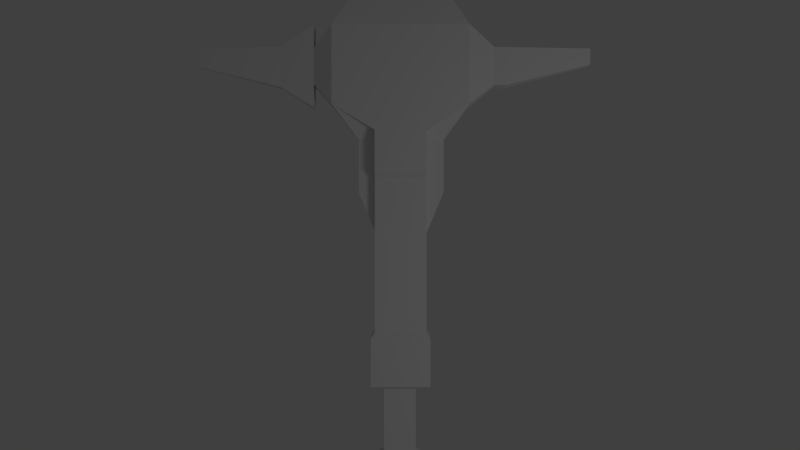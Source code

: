 # Source: drill.blend  (saved by Blender 2.62.0; exported with 4.5.12 LTS)
import bpy
from mathutils import Matrix  # noqa: F401  (used for matrix-valued properties, if any)

bpy.ops.wm.read_factory_settings(use_empty=True)
scene = bpy.context.scene
scene.name = 'Scene'

# ---- collections
col_collection_1 = bpy.data.collections.new('Collection 1'); scene.collection.children.link(col_collection_1)

# ---- materials (node trees are filled in below, after node groups)
mat_material_001 = bpy.data.materials.new('Material.001')
mat_material_001.alpha_threshold = 0.0
mat_material_001.use_transparent_shadow = False
mat_material_001.roughness = 0.5
mat_material_001.line_color = (0.0, 0.0, 0.0, 1.0)

# ---- material node trees

# ---- world
world_world = bpy.data.worlds.new('World'); scene.world = world_world
world_world.color = (0.05088, 0.05088, 0.05088)
world_world.use_sun_shadow = False
world_world.sun_shadow_jitter_overblur = 0.0
world_world.cycles.sampling_method = 'MANUAL'
world_world.cycles.sample_map_resolution = 256

# ---- cameras
cam_camera = bpy.data.cameras.new('Camera')
cam_camera.clip_end = 100.0
cam_camera.lens = 35.0
cam_camera.sensor_width = 32.0
cam_camera.sensor_height = 18.0
cam_camera.ortho_scale = 7.314
cam_camera.dof.focus_distance = 0.0
cam_camera.dof.aperture_fstop = 128.0

# ---- lights
light_lamp = bpy.data.lights.new('Lamp', 'POINT')
light_lamp.transmission_factor = 0.0
light_lamp.cutoff_distance = 30.0
light_lamp.energy = 100.0
light_lamp.shadow_buffer_clip_start = 1.001
light_lamp.shadow_soft_size = 1.0
light_lamp.shadow_maximum_resolution = 0.006
light_lamp.use_absolute_resolution = True
light_lamp.cycles.use_multiple_importance_sampling = False

# ---- meshes
me_cube = bpy.data.meshes.new('Cube')
me_cube.from_pydata([(1.296, -0.07124, -1.063), (1.296, -2.196, -1.063), (-1.296, -2.196, -1.063), (-1.296, -0.07124, -1.063), (1.296, -0.07124, 1.063), (1.296, -2.196, 1.063), (-1.296, -2.196, 1.063), (-1.296, -0.07124, 1.063), (-1.296, -0.07124, 1.063), (1.296, -0.07124, 1.063), (-1.296, -0.07124, -1.063), (1.296, -0.07124, -1.063), (1.129, 0.1675, -0.9256), (-1.129, 0.1675, -0.9256), (1.129, 0.1675, 0.9256), (-1.129, 0.1675, 0.9256), (-1.129, 6.911, 0.9256), (1.129, 6.911, 0.9256), (-1.129, 6.911, -0.9256), (1.129, 6.911, -0.9256), (1.129, 7.149, -1.168), (-1.129, 7.149, -1.168), (1.129, 7.149, 1.168), (-1.129, 7.149, 1.168), (-1.129, 8.999, 1.168), (1.129, 8.999, 1.168), (-1.129, 8.999, -1.168), (1.129, 8.999, -1.168), (-2.998, 13.59, 1.168), (2.998, 13.59, 1.168), (-2.998, 13.59, -1.168), (2.998, 13.59, -1.168), (1.762, 15.56, -0.6869), (-1.762, 15.56, -0.6869), (1.762, 15.56, 0.6869), (-1.762, 15.56, 0.6869), (4.131, 12.7, -0.5643), (4.131, 12.7, 0.5643), (4.131, 11.03, 0.5643), (4.131, 11.03, -0.5643), (4.669, 11.03, -0.5643), (4.669, 11.03, 0.5643), (4.669, 12.7, 0.5643), (4.669, 12.7, -0.5643), (8.428, 12.7, -0.2401), (8.428, 12.7, 0.2401), (8.428, 11.99, 0.2401), (8.428, 11.99, -0.2401), (-3.833, 12.66, -0.5362), (-3.833, 12.66, 0.5362), (-3.833, 11.07, 0.5362), (-3.833, 11.07, -0.5362), (-3.833, 10.06, -0.5362), (-3.833, 10.06, 0.5362), (-3.833, 13.67, 0.5362), (-3.833, 13.67, -0.5362), (-5.325, 12.75, -0.3738), (-5.325, 12.75, 0.3738), (-5.325, 10.98, 0.3738), (-5.325, 10.98, -0.3738), (-8.965, 11.9, -0.1309), (-8.965, 11.9, 0.1309), (-8.965, 12.78, 0.1309), (-8.965, 12.78, -0.1309), (1.898, 6.288, -0.5233), (0.0259, 1.828, -0.5233), (-1.846, 6.288, -0.5233), (1.898, 6.288, 0.5252), (0.0259, 1.828, 0.5252), (-1.846, 6.288, 0.5252), (-1.846, 8.615, 0.5252), (1.898, 8.615, 0.5252), (-1.846, 8.615, -0.5233), (1.898, 8.615, -0.5233), (2.998, 10.13, -1.168), (-2.998, 10.13, -1.168), (2.998, 10.13, 1.168), (-2.998, 10.13, 1.168), (0.6671, -1.686, -0.7644), (0.6671, -5.236, -0.7644), (-0.7347, -5.236, -0.7644), (-0.7347, -1.686, -0.7644), (0.6671, -1.686, 0.6374), (0.6671, -5.236, 0.6374), (-0.7347, -5.236, 0.6374), (-0.7347, -1.686, 0.6374), (-1.004, -5.475, 0.9063), (0.936, -5.475, 0.9063), (-1.004, -5.475, -1.033), (0.936, -5.475, -1.033), (0.936, -6.668, -1.033), (-1.004, -6.668, -1.033), (0.936, -6.668, 0.9063), (-1.004, -6.668, 0.9063), (0.4221, -6.26, -0.5848), (0.4221, -15.14, -0.5848), (-0.5434, -15.14, -0.5848), (-0.5434, -6.26, -0.5848), (0.4221, -6.26, 0.3807), (0.4221, -15.14, 0.3807), (-0.5434, -15.14, 0.3807), (-0.5434, -6.26, 0.3807), (-0.06069, -16.92, 0.3807), (-0.06069, -16.92, -0.5848)], [], [(0, 1, 2, 3), (4, 7, 6, 5), (0, 4, 5, 1), (1, 5, 6, 2), (2, 6, 7, 3), (7, 4, 9, 8), (3, 7, 8, 10), (4, 0, 11, 9), (0, 3, 10, 11), (11, 10, 13, 12), (9, 11, 12, 14), (10, 8, 15, 13), (8, 9, 14, 15), (15, 14, 17, 16), (13, 15, 16, 18), (14, 12, 19, 17), (12, 13, 18, 19), (19, 18, 21, 20), (17, 19, 20, 22), (18, 16, 23, 21), (16, 17, 22, 23), (23, 22, 25, 24), (21, 23, 24, 26), (22, 20, 27, 25), (20, 21, 26, 27), (27, 26, 75, 74), (25, 27, 74, 76), (26, 24, 77, 75), (24, 25, 76, 77), (77, 76, 29, 28), (74, 75, 30, 31), (31, 30, 33, 32), (29, 31, 32, 34), (30, 28, 35, 33), (28, 29, 34, 35), (34, 32, 33, 35), (31, 29, 37, 36), (74, 31, 36, 39), (29, 76, 38, 37), (76, 74, 39, 38), (38, 39, 40, 41), (37, 38, 41, 42), (39, 36, 43, 40), (36, 37, 42, 43), (43, 42, 45, 44), (40, 43, 44, 47), (42, 41, 46, 45), (41, 40, 47, 46), (46, 47, 44, 45), (30, 75, 51, 48), (28, 30, 48, 49), (77, 28, 49, 50), (75, 77, 50, 51), (51, 50, 53, 52), (50, 49, 54, 53), (49, 48, 55, 54), (48, 51, 52, 55), (55, 52, 59, 56), (54, 55, 56, 57), (53, 54, 57, 58), (52, 53, 58, 59), (59, 58, 61, 60), (58, 57, 62, 61), (57, 56, 63, 62), (56, 59, 60, 63), (60, 61, 62, 63), (65, 66, 64), (67, 69, 68), (64, 67, 68, 65), (65, 68, 69, 66), (66, 69, 70, 72), (67, 64, 73, 71), (69, 67, 71, 70), (64, 66, 72, 73), (73, 72, 75, 74), (70, 71, 76, 77), (71, 73, 74, 76), (72, 70, 77, 75), (75, 77, 76, 74), (80, 81, 78, 79), (82, 85, 84, 83), (78, 82, 83, 79), (80, 84, 85, 81), (81, 85, 82, 78), (84, 80, 88, 86), (79, 83, 87, 89), (83, 84, 86, 87), (80, 79, 89, 88), (88, 89, 90, 91), (87, 86, 93, 92), (89, 87, 92, 90), (86, 88, 91, 93), (90, 92, 93, 91), (96, 97, 94, 95), (98, 101, 100, 99), (94, 98, 99, 95), (96, 100, 101, 97), (97, 101, 98, 94), (100, 96, 103, 102), (95, 99, 102, 103), (99, 100, 102), (96, 95, 103)])
_uv = me_cube.uv_layers.new(name='UVMap')
_uv.uv.foreach_set('vector', [-0.08193, -0.3446, -0.0004941, -0.3445, -0.0005895, -0.2452, -0.08202, -0.2453, 0.08134, -0.3609, 0.08126, -0.2616, -0.0001675, -0.2617, -9.447e-05, -0.361, 0.08109, -0.2616, 0.08134, -0.1801, 0.01618, -0.1799, 0.01593, -0.2614, -0.0001081, -0.4871, 0.08134, -0.4868, 0.08115, -0.4243, -0.0003, -0.4245, -0.0003, -0.4245, 0.08115, -0.4243, 0.08095, -0.361, -0.0004941, -0.3613, 0.0, 0.0, 0.0, 0.0, 0.0, 0.0, 0.0, 0.0, 0.0, 0.0, 0.0, 0.0, 0.0, 0.0, 0.0, 0.0, 0.0, 0.0, 0.0, 0.0, 0.0, 0.0, 0.0, 0.0, 0.0, 0.0, 0.0, 0.0, 0.0, 0.0, 0.0, 0.0, 0.751, 0.4488, 0.6625, 0.4496, 0.6685, 0.4593, 0.7452, 0.4599, -0.4573, -0.4058, -0.4575, -0.4872, -0.4464, -0.482, -0.4462, -0.411, -0.4462, -0.4058, -0.4465, -0.3243, -0.4555, -0.3296, -0.4553, -0.4005, 0.6614, 0.4489, 0.7518, 0.4499, 0.7459, 0.4582, 0.6672, 0.4574, 0.6672, 0.4574, 0.7459, 0.4582, 0.7433, 0.6934, 0.6645, 0.6925, 0.2477, -0.6964, 0.3186, -0.6962, 0.318, -0.4955, 0.2471, -0.4957, 0.246, -1.098, 0.3169, -1.099, 0.3175, -0.8919, 0.2466, -0.8917, 0.7452, 0.4599, 0.6685, 0.4593, 0.6642, 0.6921, 0.7425, 0.6929, 0.7425, 0.6929, 0.6642, 0.6921, 0.665, 0.7014, 0.7421, 0.7022, 0.2466, -0.8917, 0.3175, -0.8919, 0.3269, -0.8846, 0.2373, -0.8843, 0.2471, -0.4957, 0.318, -0.4955, 0.3273, -0.4883, 0.2377, -0.4886, 0.6645, 0.6925, 0.7433, 0.6934, 0.743, 0.7016, 0.6643, 0.7007, 0.6643, 0.7007, 0.743, 0.7016, 0.7423, 0.7661, 0.6635, 0.7652, 0.2377, -0.4886, 0.3273, -0.4883, 0.3271, -0.4333, 0.2376, -0.4335, 0.2373, -0.8843, 0.3269, -0.8846, 0.3271, -0.8279, 0.2375, -0.8276, 0.7421, 0.7022, 0.665, 0.7014, 0.6631, 0.7666, 0.7414, 0.765, 0.7414, 0.765, 0.6631, 0.7666, 0.5984, 0.8045, 0.8065, 0.8067, 0.2375, -0.8276, 0.3271, -0.8279, 0.3273, -0.7501, 0.2377, -0.7499, 0.2376, -0.4335, 0.3271, -0.4333, 0.3269, -0.3544, 0.2373, -0.3547, 0.6635, 0.7652, 0.7423, 0.7661, 0.807, 0.8063, 0.5979, 0.804, 0.5979, 0.804, 0.807, 0.8063, 0.8056, 0.927, 0.5966, 0.9247, 0.8065, 0.8067, 0.5984, 0.8045, 0.5966, 0.9247, 0.805, 0.9276, 0.805, 0.9276, 0.5966, 0.9247, 0.6389, 0.9941, 0.7618, 0.9952, -0.0004941, -0.399, -0.09006, -0.3993, -0.07133, -0.4871, -0.01868, -0.4869, -0.3186, -0.2902, -0.4082, -0.2899, -0.3899, -0.3594, -0.3373, -0.3596, 0.5966, 0.9247, 0.8056, 0.927, 0.7621, 0.9955, 0.6392, 0.9942, -0.3903, -0.487, -0.3377, -0.4872, -0.3373, -0.3596, -0.3899, -0.3594, -0.09006, -0.3993, -0.0004941, -0.399, -0.02382, -0.3446, -0.06707, -0.3447, 0.8065, 0.8067, 0.805, 0.9276, 0.8468, 0.8963, 0.8464, 0.8385, 0.8056, 0.927, 0.807, 0.8063, 0.8466, 0.8383, 0.8459, 0.8966, 0.2377, -0.7499, 0.3273, -0.7501, 0.3043, -0.6966, 0.261, -0.6964, 0.1776, -0.3243, 0.1774, -0.3675, 0.1904, -0.3676, 0.1905, -0.3243, 0.8459, 0.8966, 0.8466, 0.8383, 0.8653, 0.8386, 0.8647, 0.8968, 0.8464, 0.8385, 0.8468, 0.8963, 0.8642, 0.8959, 0.8661, 0.8395, -0.5548, -0.1353, -0.5981, -0.1352, -0.5981, -0.1546, -0.5549, -0.1548, -0.5549, -0.1548, -0.5981, -0.1546, -0.5861, -0.2908, -0.5677, -0.2908, 0.8661, 0.8395, 0.8642, 0.8959, 0.9954, 0.8973, 0.9956, 0.8738, 0.8647, 0.8968, 0.8653, 0.8386, 0.9963, 0.8736, 0.996, 0.8984, -0.244, -0.2906, -0.2008, -0.2908, -0.2128, -0.1749, -0.2313, -0.1749, -0.2313, -0.1749, -0.2128, -0.1749, -0.2128, -0.1531, -0.2312, -0.1531, 0.5966, 0.9247, 0.5984, 0.8045, 0.5688, 0.8359, 0.5674, 0.8918, -0.4082, -0.2899, -0.3186, -0.2902, -0.3427, -0.2481, -0.3838, -0.248, 0.5979, 0.804, 0.5966, 0.9247, 0.5682, 0.8922, 0.5689, 0.8368, 0.2373, -0.3547, 0.3269, -0.3544, 0.3025, -0.3064, 0.2614, -0.3066, 0.1945, -0.45, 0.1947, -0.4089, 0.1637, -0.4088, 0.1635, -0.4499, 0.0, 0.0, 0.0, 0.0, 0.0, 0.0, 0.0, 0.0, 0.1635, -0.3677, 0.1637, -0.4088, 0.1947, -0.4087, 0.1945, -0.3676, 0.0, 0.0, 0.0, 0.0, 0.0, 0.0, 0.0, 0.0, 0.5655, 0.9295, 0.5647, 0.8043, 0.5165, 0.8373, 0.5158, 0.8984, 0.1224, -0.487, 0.1635, -0.4871, 0.1575, -0.4215, 0.1289, -0.4214, 0.5674, 0.8045, 0.5673, 0.9304, 0.5154, 0.8984, 0.5155, 0.8366, 0.1224, -0.2822, 0.08134, -0.2821, 0.08737, -0.3454, 0.116, -0.3455, 0.116, -0.3455, 0.08737, -0.3454, 0.09632, -0.4608, 0.1064, -0.4609, 0.5155, 0.8366, 0.5154, 0.8984, 0.3887, 0.8996, 0.3887, 0.8689, 0.1289, -0.4214, 0.1575, -0.4215, 0.1486, -0.2901, 0.1386, -0.29, 0.5158, 0.8984, 0.5165, 0.8373, 0.3894, 0.8694, 0.3892, 0.8985, 0.1064, -0.4609, 0.09632, -0.4608, 0.09624, -0.487, 0.1063, -0.4871, 0.7082, 0.5164, 0.6402, 0.6701, 0.7712, 0.673, 0.7706, 0.6722, 0.6401, 0.6708, 0.7071, 0.516, 0.3021, -0.8932, 0.2619, -0.8931, 0.2614, -1.073, 0.3016, -1.073, 0.263, -0.6748, 0.3032, -0.6747, 0.3027, -0.4967, 0.2625, -0.4969, 0.2625, -0.4969, 0.3027, -0.4967, 0.3024, -0.4275, 0.2623, -0.4276, 0.2619, -0.8931, 0.3021, -0.8932, 0.3023, -0.8219, 0.2622, -0.8218, 0.6401, 0.6708, 0.7706, 0.6722, 0.7697, 0.7534, 0.6391, 0.752, 0.7712, 0.673, 0.6402, 0.6701, 0.6396, 0.752, 0.7693, 0.7529, 0.7693, 0.7529, 0.6396, 0.752, 0.5984, 0.8045, 0.8065, 0.8067, 0.6391, 0.752, 0.7697, 0.7534, 0.807, 0.8063, 0.5979, 0.804, 0.2622, -0.8218, 0.3023, -0.8219, 0.3273, -0.7501, 0.2377, -0.7499, 0.2623, -0.4276, 0.3024, -0.4275, 0.3269, -0.3544, 0.2373, -0.3547, -0.09006, -0.27, -0.1796, -0.2697, -0.1803, -0.4868, -0.09072, -0.4871, -0.4598, -0.2908, -0.4599, -0.1548, -0.5136, -0.1548, -0.5135, -0.2908, 0.291, -0.1704, 0.2373, -0.1704, 0.2375, -0.3064, 0.2912, -0.3064, 0.1228, -0.29, 0.1765, -0.2899, 0.1762, -0.181, 0.1224, -0.1812, -0.1262, -0.164, -0.18, -0.1638, -0.1803, -0.2695, -0.1266, -0.2697, -0.3185, -0.1543, -0.3186, -0.208, -0.2678, -0.2082, -0.2677, -0.1545, -0.3954, -0.2375, -0.3953, -0.1838, -0.408, -0.1734, -0.4082, -0.2478, 0.1774, -0.3572, 0.1773, -0.3035, 0.1635, -0.2933, 0.1638, -0.3676, -0.3447, -0.2377, -0.3954, -0.2375, -0.4082, -0.2478, -0.3379, -0.248, -0.3953, -0.1838, -0.3445, -0.1839, -0.3377, -0.1737, -0.408, -0.1734, -0.0463, -0.1709, -0.04623, -0.2452, -0.0004941, -0.2452, -0.0005656, -0.1709, -0.0463, -0.2452, -0.04635, -0.1708, -0.09209, -0.1709, -0.09203, -0.2452, -0.518, -0.2907, -0.5182, -0.2164, -0.5548, -0.2165, -0.5546, -0.2908, -0.2443, -0.2082, -0.3186, -0.2084, -0.3185, -0.244, -0.2442, -0.2437, -0.3184, -0.2908, -0.244, -0.2905, -0.2442, -0.2437, -0.3185, -0.244, 0.4019, -0.6284, 0.4017, -0.2881, 0.3647, -0.2882, 0.3649, -0.6285, 0.3643, -0.2881, 0.3273, -0.2882, 0.3277, -0.6284, 0.3647, -0.6284, -0.4452, -0.4872, -0.4082, -0.4871, -0.409, -0.2148, -0.446, -0.2149, 0.2371, -0.2227, 0.2001, -0.2226, 0.1993, -0.487, 0.2363, -0.4871, 0.1636, -0.45, 0.1635, -0.487, 0.1985, -0.4871, 0.1986, -0.4501, 0.2001, -0.2226, 0.2371, -0.2227, 0.2373, -0.1582, 0.2003, -0.1581, -0.446, -0.2149, -0.409, -0.2148, -0.4092, -0.1493, -0.4462, -0.1494, 0.3647, -0.6284, 0.3277, -0.6284, 0.3462, -0.6964, 0.4019, -0.6284, 0.3649, -0.6285, 0.3834, -0.6964])
me_cube.materials.append(mat_material_001)
me_cube.use_remesh_preserve_volume = False
me_cube.use_remesh_preserve_attributes = False
me_cube.use_mirror_vertex_groups = False
me_cube.update()

# ---- objects
ob_cube = bpy.data.objects.new('Cube', me_cube)
ob_lamp = bpy.data.objects.new('Lamp', light_lamp)
ob_camera = bpy.data.objects.new('Camera', cam_camera)

# ---- transforms, parenting, visibility, modifiers, constraints
ob_cube.location = (-0.1871, 0.1624, 0.0)
ob_cube.scale = (0.3024, 0.3024, 0.3024)
ob_cube.lock_rotations_4d = False
ob_cube.empty_display_type = 'ARROWS'
ob_cube.lineart.crease_threshold = 0.0
ob_lamp.location = (4.076, 1.005, 5.904)
ob_lamp.rotation_euler = (0.6503, 0.05522, 1.866)
ob_lamp.lock_rotations_4d = False
ob_lamp.empty_display_type = 'ARROWS'
ob_lamp.color = (0.0, 0.0, 0.0, 0.0)
ob_lamp.lineart.crease_threshold = 0.0
ob_camera.location = (-0.1952, 1.631, 11.83)
ob_camera.lock_rotations_4d = False
ob_camera.empty_display_type = 'ARROWS'
ob_camera.color = (0.0, 0.0, 0.0, 0.0)
ob_camera.display_type = 'WIRE'
ob_camera.lineart.crease_threshold = 0.0

# ---- collection membership
col_collection_1.objects.link(ob_cube)
col_collection_1.objects.link(ob_lamp)
col_collection_1.objects.link(ob_camera)

# ---- scene / render settings (as saved in the file)
scene.camera = ob_camera
scene.frame_start = 1; scene.frame_end = 250; scene.frame_set(1)
scene.render.engine = 'BLENDER_EEVEE_NEXT'
scene.render.image_settings.color_mode = 'RGB'
scene.render.image_settings.compression = 90
scene.render.resolution_percentage = 50
scene.render.dither_intensity = 0.0
scene.render.bake_margin = 2
scene.render.bake_bias = 0.0
scene.cycles.use_denoising = False
scene.cycles.samples = 10
scene.cycles.sampling_pattern = 'TABULATED_SOBOL'
scene.cycles.light_sampling_threshold = 0.0
scene.cycles.use_adaptive_sampling = False
scene.cycles.use_light_tree = False
scene.cycles.blur_glossy = 0.0
scene.cycles.volume_bounces = 1
scene.cycles.pixel_filter_type = 'GAUSSIAN'
scene.cycles.sample_clamp_indirect = 0.0
scene.view_settings.view_transform = 'Standard'
bpy.context.view_layer.update()
